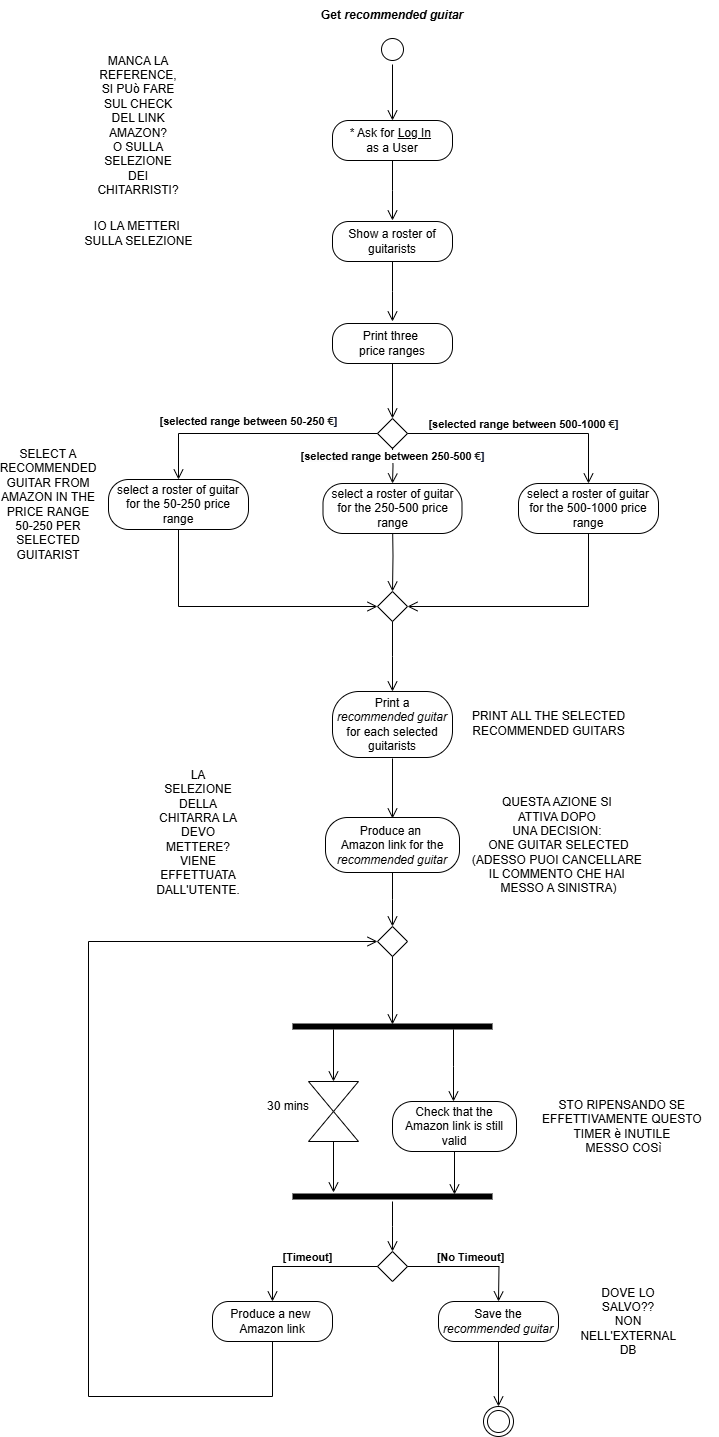

The diagram above was exported from draw.io. Its source (the exported page's mxGraphModel, read from the mxfile embedded in the PNG):
<mxGraphModel dx="872" dy="435" grid="1" gridSize="10" guides="1" tooltips="1" connect="1" arrows="1" fold="1" page="1" pageScale="1" pageWidth="583" pageHeight="827" math="0" shadow="0">
  <root>
    <mxCell id="0" />
    <mxCell id="1" parent="0" />
    <mxCell id="2TC249Ps-FjfghabirkZ-5" value="Print three&amp;nbsp;&lt;div&gt;price ranges&lt;/div&gt;" style="rounded=1;whiteSpace=wrap;html=1;arcSize=40;labelBackgroundColor=none;" parent="1" vertex="1">
      <mxGeometry x="354" y="393" width="120" height="40" as="geometry" />
    </mxCell>
    <mxCell id="2TC249Ps-FjfghabirkZ-6" value="" style="edgeStyle=orthogonalEdgeStyle;html=1;verticalAlign=bottom;endArrow=open;endSize=8;rounded=0;labelBackgroundColor=none;fontColor=default;exitX=0.5;exitY=1;exitDx=0;exitDy=0;" parent="1" source="2TC249Ps-FjfghabirkZ-5" edge="1">
      <mxGeometry relative="1" as="geometry">
        <mxPoint x="414" y="488" as="targetPoint" />
        <mxPoint x="414" y="441" as="sourcePoint" />
      </mxGeometry>
    </mxCell>
    <mxCell id="2TC249Ps-FjfghabirkZ-9" value="" style="rhombus;whiteSpace=wrap;html=1;labelBackgroundColor=none;" parent="1" vertex="1">
      <mxGeometry x="399" y="488" width="30" height="30" as="geometry" />
    </mxCell>
    <mxCell id="2TC249Ps-FjfghabirkZ-10" value="&lt;b&gt;[&lt;/b&gt;&lt;b style=&quot;text-align: left;&quot;&gt;selected&amp;nbsp;&lt;/b&gt;&lt;b&gt;range between 500-1000&amp;nbsp;&lt;span style=&quot;text-align: left; text-wrap-mode: wrap; color: rgb(31, 31, 31); background-color: rgb(255, 255, 255);&quot;&gt;€&lt;/span&gt;&lt;span style=&quot;text-align: left; background-color: initial;&quot;&gt;&lt;font style=&quot;&quot; face=&quot;Helvetica&quot;&gt;&lt;font style=&quot;&quot; color=&quot;#040c28&quot;&gt;&lt;span style=&quot;text-wrap-mode: wrap;&quot;&gt;]&lt;/span&gt;&lt;/font&gt;&lt;/font&gt;&lt;/span&gt;&lt;/b&gt;" style="edgeStyle=orthogonalEdgeStyle;html=1;verticalAlign=bottom;endArrow=open;endSize=8;rounded=0;exitX=1;exitY=0.5;exitDx=0;exitDy=0;labelBackgroundColor=none;fontColor=default;" parent="1" source="2TC249Ps-FjfghabirkZ-9" target="2TC249Ps-FjfghabirkZ-20" edge="1">
      <mxGeometry relative="1" as="geometry">
        <mxPoint x="600" y="548" as="targetPoint" />
        <mxPoint x="550" y="488" as="sourcePoint" />
        <Array as="points">
          <mxPoint x="610" y="503" />
        </Array>
      </mxGeometry>
    </mxCell>
    <mxCell id="2TC249Ps-FjfghabirkZ-12" value="" style="edgeStyle=orthogonalEdgeStyle;html=1;verticalAlign=bottom;endArrow=open;endSize=8;rounded=0;entryX=1;entryY=0.5;entryDx=0;entryDy=0;labelBackgroundColor=none;fontColor=default;" parent="1" target="2TC249Ps-FjfghabirkZ-24" edge="1">
      <mxGeometry relative="1" as="geometry">
        <mxPoint x="600" y="659" as="targetPoint" />
        <mxPoint x="600" y="589" as="sourcePoint" />
        <Array as="points">
          <mxPoint x="610" y="589" />
          <mxPoint x="610" y="676" />
        </Array>
      </mxGeometry>
    </mxCell>
    <mxCell id="2TC249Ps-FjfghabirkZ-13" value="&lt;b&gt;[&lt;/b&gt;&lt;b style=&quot;text-align: left; background-color: rgb(251, 251, 251);&quot;&gt;&lt;span style=&quot;background-color: initial;&quot;&gt;selected&amp;nbsp;&lt;/span&gt;&lt;/b&gt;&lt;b&gt;range between 250-500&amp;nbsp;&lt;span style=&quot;text-align: left; text-wrap-mode: wrap; color: rgb(31, 31, 31);&quot;&gt;€&lt;/span&gt;&lt;span style=&quot;text-align: left;&quot;&gt;&lt;font face=&quot;Helvetica&quot; style=&quot;&quot;&gt;&lt;font color=&quot;#040c28&quot; style=&quot;&quot;&gt;&lt;span style=&quot;text-wrap-mode: wrap;&quot;&gt;]&lt;/span&gt;&lt;/font&gt;&lt;/font&gt;&lt;/span&gt;&lt;/b&gt;" style="edgeStyle=orthogonalEdgeStyle;html=1;verticalAlign=bottom;endArrow=open;endSize=8;rounded=0;exitX=0.5;exitY=1;exitDx=0;exitDy=0;labelBackgroundColor=default;fontColor=default;entryX=0.5;entryY=0;entryDx=0;entryDy=0;" parent="1" target="2TC249Ps-FjfghabirkZ-19" edge="1">
      <mxGeometry relative="1" as="geometry">
        <mxPoint x="414" y="547" as="targetPoint" />
        <mxPoint x="414" y="517" as="sourcePoint" />
        <mxPoint as="offset" />
      </mxGeometry>
    </mxCell>
    <mxCell id="2TC249Ps-FjfghabirkZ-15" value="" style="edgeStyle=orthogonalEdgeStyle;html=1;verticalAlign=bottom;endArrow=open;endSize=8;rounded=0;labelBackgroundColor=none;fontColor=default;entryX=0.5;entryY=0;entryDx=0;entryDy=0;" parent="1" target="2TC249Ps-FjfghabirkZ-24" edge="1">
      <mxGeometry relative="1" as="geometry">
        <mxPoint x="414" y="659" as="targetPoint" />
        <mxPoint x="414" y="589" as="sourcePoint" />
      </mxGeometry>
    </mxCell>
    <mxCell id="2TC249Ps-FjfghabirkZ-16" value="&lt;div style=&quot;text-align: left;&quot;&gt;&lt;b&gt;&lt;span style=&quot;background-color: initial;&quot;&gt;&lt;font style=&quot;&quot; face=&quot;Helvetica&quot;&gt;[selected range between 50-250&amp;nbsp;&lt;/font&gt;&lt;/span&gt;&lt;span style=&quot;text-wrap-mode: wrap; color: rgb(31, 31, 31); text-align: left; background-color: rgb(255, 255, 255);&quot;&gt;&lt;font style=&quot;font-size: 11px;&quot;&gt;€&lt;/font&gt;&lt;/span&gt;&lt;span style=&quot;background-color: initial;&quot;&gt;&lt;font style=&quot;&quot; face=&quot;Helvetica&quot;&gt;&lt;font style=&quot;&quot; color=&quot;#040c28&quot;&gt;&lt;span style=&quot;text-wrap-mode: wrap;&quot;&gt;]&lt;/span&gt;&lt;/font&gt;&lt;/font&gt;&lt;/span&gt;&lt;/b&gt;&lt;/div&gt;" style="edgeStyle=orthogonalEdgeStyle;html=1;verticalAlign=bottom;endArrow=open;endSize=8;rounded=0;exitX=0;exitY=0.5;exitDx=0;exitDy=0;labelBackgroundColor=none;fontColor=default;entryX=0.5;entryY=0;entryDx=0;entryDy=0;" parent="1" source="2TC249Ps-FjfghabirkZ-9" target="2TC249Ps-FjfghabirkZ-17" edge="1">
      <mxGeometry x="0.0531" y="-3" relative="1" as="geometry">
        <mxPoint x="210" y="548" as="targetPoint" />
        <mxPoint x="424" y="438" as="sourcePoint" />
        <mxPoint as="offset" />
      </mxGeometry>
    </mxCell>
    <mxCell id="2TC249Ps-FjfghabirkZ-17" value="select a roster of guitar for the 50-250 price range" style="rounded=1;whiteSpace=wrap;html=1;arcSize=40;labelBackgroundColor=none;" parent="1" vertex="1">
      <mxGeometry x="130" y="549" width="140" height="50" as="geometry" />
    </mxCell>
    <mxCell id="2TC249Ps-FjfghabirkZ-18" value="" style="edgeStyle=orthogonalEdgeStyle;html=1;verticalAlign=bottom;endArrow=open;endSize=8;rounded=0;entryX=0;entryY=0.5;entryDx=0;entryDy=0;labelBackgroundColor=none;fontColor=default;" parent="1" target="2TC249Ps-FjfghabirkZ-24" edge="1">
      <mxGeometry relative="1" as="geometry">
        <mxPoint x="205" y="659" as="targetPoint" />
        <mxPoint x="205" y="599" as="sourcePoint" />
        <Array as="points">
          <mxPoint x="200" y="599" />
          <mxPoint x="200" y="676" />
        </Array>
      </mxGeometry>
    </mxCell>
    <mxCell id="2TC249Ps-FjfghabirkZ-19" value="select a roster of guitar for the 250-500 price range" style="rounded=1;whiteSpace=wrap;html=1;arcSize=40;labelBackgroundColor=none;" parent="1" vertex="1">
      <mxGeometry x="344.5" y="553" width="139" height="50" as="geometry" />
    </mxCell>
    <mxCell id="2TC249Ps-FjfghabirkZ-20" value="select a roster of guitar for the 500-1000 price range" style="rounded=1;whiteSpace=wrap;html=1;arcSize=40;labelBackgroundColor=none;" parent="1" vertex="1">
      <mxGeometry x="540" y="553" width="140" height="50" as="geometry" />
    </mxCell>
    <mxCell id="2TC249Ps-FjfghabirkZ-21" value="Show a roster of guitarists" style="rounded=1;whiteSpace=wrap;html=1;arcSize=40;labelBackgroundColor=none;" parent="1" vertex="1">
      <mxGeometry x="354" y="291" width="120" height="40" as="geometry" />
    </mxCell>
    <mxCell id="2TC249Ps-FjfghabirkZ-22" value="" style="edgeStyle=orthogonalEdgeStyle;html=1;verticalAlign=bottom;endArrow=open;endSize=8;rounded=0;labelBackgroundColor=none;fontColor=default;" parent="1" source="2TC249Ps-FjfghabirkZ-21" edge="1">
      <mxGeometry relative="1" as="geometry">
        <mxPoint x="414" y="391" as="targetPoint" />
      </mxGeometry>
    </mxCell>
    <mxCell id="2TC249Ps-FjfghabirkZ-24" value="" style="rhombus;whiteSpace=wrap;html=1;labelBackgroundColor=none;" parent="1" vertex="1">
      <mxGeometry x="399" y="661" width="30" height="30" as="geometry" />
    </mxCell>
    <mxCell id="2TC249Ps-FjfghabirkZ-25" value="" style="edgeStyle=orthogonalEdgeStyle;html=1;verticalAlign=bottom;endArrow=open;endSize=8;rounded=0;exitX=0.5;exitY=1;exitDx=0;exitDy=0;labelBackgroundColor=none;fontColor=default;" parent="1" source="2TC249Ps-FjfghabirkZ-24" edge="1">
      <mxGeometry relative="1" as="geometry">
        <mxPoint x="414" y="761" as="targetPoint" />
        <mxPoint x="424" y="599" as="sourcePoint" />
      </mxGeometry>
    </mxCell>
    <mxCell id="2TC249Ps-FjfghabirkZ-26" value="Print a&lt;div&gt;&lt;i&gt;recommended guitar&lt;/i&gt;&lt;/div&gt;&lt;div&gt;for each selected guitarists&lt;/div&gt;" style="rounded=1;whiteSpace=wrap;html=1;arcSize=40;labelBackgroundColor=none;" parent="1" vertex="1">
      <mxGeometry x="354" y="761" width="120" height="66" as="geometry" />
    </mxCell>
    <mxCell id="2TC249Ps-FjfghabirkZ-27" value="" style="edgeStyle=orthogonalEdgeStyle;html=1;verticalAlign=bottom;endArrow=open;endSize=8;rounded=0;labelBackgroundColor=none;fontColor=default;" parent="1" edge="1">
      <mxGeometry relative="1" as="geometry">
        <mxPoint x="414" y="888" as="targetPoint" />
        <mxPoint x="414" y="828" as="sourcePoint" />
      </mxGeometry>
    </mxCell>
    <mxCell id="2TC249Ps-FjfghabirkZ-28" value="Produce an&amp;nbsp;&lt;div&gt;Amazon link for the&lt;/div&gt;&lt;div&gt;&lt;i&gt;recommended guitar&lt;/i&gt;&lt;/div&gt;" style="rounded=1;whiteSpace=wrap;html=1;arcSize=40;labelBackgroundColor=none;" parent="1" vertex="1">
      <mxGeometry x="347" y="887" width="134" height="55" as="geometry" />
    </mxCell>
    <mxCell id="2TC249Ps-FjfghabirkZ-29" value="" style="edgeStyle=orthogonalEdgeStyle;html=1;verticalAlign=bottom;endArrow=open;endSize=8;rounded=0;labelBackgroundColor=none;fontColor=default;" parent="1" source="2TC249Ps-FjfghabirkZ-28" edge="1">
      <mxGeometry relative="1" as="geometry">
        <mxPoint x="414" y="996" as="targetPoint" />
      </mxGeometry>
    </mxCell>
    <mxCell id="2TC249Ps-FjfghabirkZ-30" value="" style="shape=line;html=1;strokeWidth=6;labelBackgroundColor=none;" parent="1" vertex="1">
      <mxGeometry x="314" y="1091" width="200" height="10" as="geometry" />
    </mxCell>
    <mxCell id="2TC249Ps-FjfghabirkZ-31" value="" style="edgeStyle=orthogonalEdgeStyle;html=1;verticalAlign=bottom;endArrow=open;endSize=8;rounded=0;exitX=0.805;exitY=0.8;exitDx=0;exitDy=0;exitPerimeter=0;labelBackgroundColor=none;fontColor=default;" parent="1" source="2TC249Ps-FjfghabirkZ-30" edge="1">
      <mxGeometry relative="1" as="geometry">
        <mxPoint x="475" y="1171" as="targetPoint" />
      </mxGeometry>
    </mxCell>
    <mxCell id="2TC249Ps-FjfghabirkZ-32" value="Check that the Amazon link is still valid" style="rounded=1;whiteSpace=wrap;html=1;arcSize=40;labelBackgroundColor=none;" parent="1" vertex="1">
      <mxGeometry x="414" y="1171" width="124" height="50" as="geometry" />
    </mxCell>
    <mxCell id="2TC249Ps-FjfghabirkZ-34" value="" style="edgeStyle=orthogonalEdgeStyle;html=1;verticalAlign=bottom;endArrow=open;endSize=8;rounded=0;exitX=0.5;exitY=1;exitDx=0;exitDy=0;entryX=0.81;entryY=0.3;entryDx=0;entryDy=0;entryPerimeter=0;labelBackgroundColor=none;fontColor=default;" parent="1" source="2TC249Ps-FjfghabirkZ-32" target="2TC249Ps-FjfghabirkZ-44" edge="1">
      <mxGeometry relative="1" as="geometry">
        <mxPoint x="476" y="1281" as="targetPoint" />
        <mxPoint x="424" y="1041" as="sourcePoint" />
      </mxGeometry>
    </mxCell>
    <mxCell id="2TC249Ps-FjfghabirkZ-35" value="" style="rhombus;whiteSpace=wrap;html=1;labelBackgroundColor=none;" parent="1" vertex="1">
      <mxGeometry x="399" y="1321" width="30" height="30" as="geometry" />
    </mxCell>
    <mxCell id="2TC249Ps-FjfghabirkZ-38" value="" style="triangle;whiteSpace=wrap;html=1;direction=south;labelBackgroundColor=none;" parent="1" vertex="1">
      <mxGeometry x="330" y="1151" width="50" height="30" as="geometry" />
    </mxCell>
    <mxCell id="2TC249Ps-FjfghabirkZ-40" value="" style="triangle;whiteSpace=wrap;html=1;direction=north;labelBackgroundColor=none;" parent="1" vertex="1">
      <mxGeometry x="330" y="1181" width="50" height="30" as="geometry" />
    </mxCell>
    <mxCell id="2TC249Ps-FjfghabirkZ-41" value="" style="edgeStyle=orthogonalEdgeStyle;html=1;verticalAlign=bottom;endArrow=open;endSize=8;rounded=0;entryX=0;entryY=0.5;entryDx=0;entryDy=0;exitX=0.205;exitY=0.8;exitDx=0;exitDy=0;exitPerimeter=0;labelBackgroundColor=none;fontColor=default;" parent="1" source="2TC249Ps-FjfghabirkZ-30" target="2TC249Ps-FjfghabirkZ-38" edge="1">
      <mxGeometry relative="1" as="geometry">
        <mxPoint x="424" y="1101" as="targetPoint" />
        <mxPoint x="424" y="1041" as="sourcePoint" />
      </mxGeometry>
    </mxCell>
    <mxCell id="2TC249Ps-FjfghabirkZ-42" value="30 mins" style="text;html=1;align=center;verticalAlign=middle;whiteSpace=wrap;rounded=0;labelBackgroundColor=none;" parent="1" vertex="1">
      <mxGeometry x="280" y="1161" width="60" height="30" as="geometry" />
    </mxCell>
    <mxCell id="2TC249Ps-FjfghabirkZ-43" value="" style="edgeStyle=orthogonalEdgeStyle;html=1;verticalAlign=bottom;endArrow=open;endSize=8;rounded=0;entryX=0.205;entryY=0.1;entryDx=0;entryDy=0;exitX=0;exitY=0.5;exitDx=0;exitDy=0;entryPerimeter=0;labelBackgroundColor=none;fontColor=default;" parent="1" source="2TC249Ps-FjfghabirkZ-40" target="2TC249Ps-FjfghabirkZ-44" edge="1">
      <mxGeometry relative="1" as="geometry">
        <mxPoint x="365" y="1161" as="targetPoint" />
        <mxPoint x="365" y="1109" as="sourcePoint" />
      </mxGeometry>
    </mxCell>
    <mxCell id="2TC249Ps-FjfghabirkZ-44" value="" style="shape=line;html=1;strokeWidth=6;labelBackgroundColor=none;" parent="1" vertex="1">
      <mxGeometry x="314" y="1261" width="200" height="10" as="geometry" />
    </mxCell>
    <mxCell id="2TC249Ps-FjfghabirkZ-45" value="" style="edgeStyle=orthogonalEdgeStyle;html=1;verticalAlign=bottom;endArrow=open;endSize=8;rounded=0;labelBackgroundColor=none;fontColor=default;" parent="1" source="2TC249Ps-FjfghabirkZ-44" edge="1">
      <mxGeometry relative="1" as="geometry">
        <mxPoint x="414" y="1321" as="targetPoint" />
        <mxPoint x="440" y="1291" as="sourcePoint" />
      </mxGeometry>
    </mxCell>
    <mxCell id="2TC249Ps-FjfghabirkZ-47" value="&lt;b&gt;[No Timeout]&lt;/b&gt;" style="edgeStyle=orthogonalEdgeStyle;html=1;verticalAlign=bottom;endArrow=open;endSize=8;rounded=0;exitX=1;exitY=0.5;exitDx=0;exitDy=0;labelBackgroundColor=none;fontColor=default;" parent="1" source="2TC249Ps-FjfghabirkZ-35" edge="1">
      <mxGeometry relative="1" as="geometry">
        <mxPoint x="520" y="1371" as="targetPoint" />
        <mxPoint x="440" y="1332" as="sourcePoint" />
      </mxGeometry>
    </mxCell>
    <mxCell id="2TC249Ps-FjfghabirkZ-48" value="Save the&lt;div&gt;&lt;i&gt;recommended guitar&lt;/i&gt;&lt;/div&gt;" style="rounded=1;whiteSpace=wrap;html=1;arcSize=40;labelBackgroundColor=none;" parent="1" vertex="1">
      <mxGeometry x="460" y="1371" width="120" height="40" as="geometry" />
    </mxCell>
    <mxCell id="2TC249Ps-FjfghabirkZ-50" value="&lt;b&gt;[Timeout]&lt;/b&gt;" style="edgeStyle=orthogonalEdgeStyle;html=1;verticalAlign=bottom;endArrow=open;endSize=8;rounded=0;exitX=0;exitY=0.5;exitDx=0;exitDy=0;labelBackgroundColor=none;fontColor=default;" parent="1" source="2TC249Ps-FjfghabirkZ-35" target="2TC249Ps-FjfghabirkZ-51" edge="1">
      <mxGeometry relative="1" as="geometry">
        <mxPoint x="300" y="1371" as="targetPoint" />
        <mxPoint x="424" y="1281" as="sourcePoint" />
      </mxGeometry>
    </mxCell>
    <mxCell id="2TC249Ps-FjfghabirkZ-51" value="&lt;div&gt;&lt;span style=&quot;background-color: initial;&quot;&gt;Produce a new&amp;nbsp;&lt;/span&gt;&lt;/div&gt;&lt;div&gt;Amazon link&lt;/div&gt;" style="rounded=1;whiteSpace=wrap;html=1;arcSize=40;labelBackgroundColor=none;" parent="1" vertex="1">
      <mxGeometry x="234" y="1371" width="120" height="40" as="geometry" />
    </mxCell>
    <mxCell id="2TC249Ps-FjfghabirkZ-52" value="" style="edgeStyle=orthogonalEdgeStyle;html=1;verticalAlign=bottom;endArrow=open;endSize=8;rounded=0;exitX=0.5;exitY=1;exitDx=0;exitDy=0;entryX=0;entryY=0.5;entryDx=0;entryDy=0;labelBackgroundColor=none;fontColor=default;" parent="1" source="2TC249Ps-FjfghabirkZ-51" target="2TC249Ps-FjfghabirkZ-53" edge="1">
      <mxGeometry relative="1" as="geometry">
        <mxPoint x="110" y="966" as="targetPoint" />
        <mxPoint x="530" y="1326" as="sourcePoint" />
        <Array as="points">
          <mxPoint x="294" y="1466" />
          <mxPoint x="110" y="1466" />
          <mxPoint x="110" y="1011" />
        </Array>
      </mxGeometry>
    </mxCell>
    <mxCell id="2TC249Ps-FjfghabirkZ-53" value="" style="rhombus;whiteSpace=wrap;html=1;labelBackgroundColor=none;" parent="1" vertex="1">
      <mxGeometry x="399" y="996" width="30" height="30" as="geometry" />
    </mxCell>
    <mxCell id="2TC249Ps-FjfghabirkZ-54" value="" style="edgeStyle=orthogonalEdgeStyle;html=1;verticalAlign=bottom;endArrow=open;endSize=8;rounded=0;entryX=0.5;entryY=0.3;entryDx=0;entryDy=0;entryPerimeter=0;exitX=0.5;exitY=1;exitDx=0;exitDy=0;labelBackgroundColor=none;fontColor=default;" parent="1" source="2TC249Ps-FjfghabirkZ-53" target="2TC249Ps-FjfghabirkZ-30" edge="1">
      <mxGeometry relative="1" as="geometry">
        <mxPoint x="424" y="1006" as="targetPoint" />
        <mxPoint x="414" y="1036" as="sourcePoint" />
      </mxGeometry>
    </mxCell>
    <mxCell id="2TC249Ps-FjfghabirkZ-55" value="" style="ellipse;html=1;shape=endState;labelBackgroundColor=none;" parent="1" vertex="1">
      <mxGeometry x="505" y="1476" width="30" height="30" as="geometry" />
    </mxCell>
    <mxCell id="2TC249Ps-FjfghabirkZ-56" value="" style="edgeStyle=orthogonalEdgeStyle;html=1;verticalAlign=bottom;endArrow=open;endSize=8;rounded=0;entryX=0.5;entryY=0;entryDx=0;entryDy=0;exitX=0.5;exitY=1;exitDx=0;exitDy=0;labelBackgroundColor=none;fontColor=default;" parent="1" source="2TC249Ps-FjfghabirkZ-48" target="2TC249Ps-FjfghabirkZ-55" edge="1">
      <mxGeometry relative="1" as="geometry">
        <mxPoint x="424" y="1331" as="targetPoint" />
        <mxPoint x="520" y="1416" as="sourcePoint" />
      </mxGeometry>
    </mxCell>
    <mxCell id="mujaLkodgGkuYjhGI6Zu-1" value="" style="ellipse;html=1;shape=startState;labelBackgroundColor=none;" parent="1" vertex="1">
      <mxGeometry x="399" y="104" width="30" height="30" as="geometry" />
    </mxCell>
    <mxCell id="mujaLkodgGkuYjhGI6Zu-2" value="" style="edgeStyle=orthogonalEdgeStyle;html=1;verticalAlign=bottom;endArrow=open;endSize=8;rounded=0;labelBackgroundColor=none;fontColor=default;entryX=0.5;entryY=0;entryDx=0;entryDy=0;" parent="1" source="mujaLkodgGkuYjhGI6Zu-1" target="aJrp_hae6Bc1Qk4WloFH-1" edge="1">
      <mxGeometry relative="1" as="geometry">
        <mxPoint x="414" y="194" as="targetPoint" />
      </mxGeometry>
    </mxCell>
    <mxCell id="mujaLkodgGkuYjhGI6Zu-3" value="&lt;b&gt;Get &lt;i&gt;recommended guitar&lt;/i&gt;&lt;/b&gt;" style="text;html=1;align=center;verticalAlign=middle;whiteSpace=wrap;rounded=0;labelBackgroundColor=none;" parent="1" vertex="1">
      <mxGeometry x="324" y="70" width="180" height="30" as="geometry" />
    </mxCell>
    <mxCell id="AbLm6pc4OaJf6u9COcrc-1" value="DOVE LO SALVO??&lt;div&gt;NON NELL'EXTERNAL DB&lt;/div&gt;" style="text;html=1;align=center;verticalAlign=middle;whiteSpace=wrap;rounded=0;labelBackgroundColor=none;" parent="1" vertex="1">
      <mxGeometry x="620" y="1376" width="60" height="30" as="geometry" />
    </mxCell>
    <mxCell id="AbLm6pc4OaJf6u9COcrc-3" value="MANCA LA REFERENCE, SI PUò FARE SUL CHECK DEL LINK AMAZON?&lt;div&gt;O SULLA SELEZIONE DEI CHITARRISTI?&lt;/div&gt;" style="text;html=1;align=center;verticalAlign=middle;whiteSpace=wrap;rounded=0;labelBackgroundColor=none;" parent="1" vertex="1">
      <mxGeometry x="130" y="180" width="60" height="30" as="geometry" />
    </mxCell>
    <mxCell id="AbLm6pc4OaJf6u9COcrc-4" value="LA SELEZIONE DELLA CHITARRA LA DEVO METTERE? VIENE EFFETTUATA DALL'UTENTE." style="text;html=1;align=center;verticalAlign=middle;whiteSpace=wrap;rounded=0;labelBackgroundColor=none;" parent="1" vertex="1">
      <mxGeometry x="190" y="887" width="60" height="30" as="geometry" />
    </mxCell>
    <mxCell id="aJrp_hae6Bc1Qk4WloFH-1" value="* Ask for&amp;nbsp;&lt;u&gt;Log In&lt;/u&gt;&amp;nbsp;&lt;div&gt;as a User&lt;/div&gt;" style="rounded=1;whiteSpace=wrap;html=1;arcSize=40;labelBackgroundColor=none;" parent="1" vertex="1">
      <mxGeometry x="354" y="190" width="120" height="40" as="geometry" />
    </mxCell>
    <mxCell id="aJrp_hae6Bc1Qk4WloFH-2" value="" style="edgeStyle=orthogonalEdgeStyle;html=1;verticalAlign=bottom;endArrow=open;endSize=8;rounded=0;labelBackgroundColor=none;fontColor=default;" parent="1" source="aJrp_hae6Bc1Qk4WloFH-1" edge="1">
      <mxGeometry relative="1" as="geometry">
        <mxPoint x="414" y="290" as="targetPoint" />
      </mxGeometry>
    </mxCell>
    <mxCell id="Wwosg7BOAN55ZVv0SZef-2" value="STO RIPENSANDO SE&amp;nbsp;&lt;div&gt;EFFETTIVAMENTE QUESTO&amp;nbsp;&lt;/div&gt;&lt;div&gt;TIMER è INUTILE&amp;nbsp;&lt;/div&gt;&lt;div&gt;MESSO COSì&lt;/div&gt;" style="text;html=1;align=center;verticalAlign=middle;resizable=0;points=[];autosize=1;strokeColor=none;fillColor=none;" vertex="1" parent="1">
      <mxGeometry x="550" y="1161" width="190" height="70" as="geometry" />
    </mxCell>
    <mxCell id="Wwosg7BOAN55ZVv0SZef-3" value="SELECT A RECOMMENDED GUITAR FROM AMAZON IN THE PRICE RANGE 50-250 PER SELECTED GUITARIST" style="text;html=1;align=center;verticalAlign=middle;whiteSpace=wrap;rounded=0;" vertex="1" parent="1">
      <mxGeometry x="40" y="559" width="60" height="30" as="geometry" />
    </mxCell>
    <mxCell id="Wwosg7BOAN55ZVv0SZef-4" value="PRINT ALL THE SELECTED&lt;div&gt;RECOMMENDED GUITARS&lt;/div&gt;" style="text;html=1;align=center;verticalAlign=middle;resizable=0;points=[];autosize=1;strokeColor=none;fillColor=none;" vertex="1" parent="1">
      <mxGeometry x="480" y="773" width="180" height="40" as="geometry" />
    </mxCell>
    <mxCell id="Wwosg7BOAN55ZVv0SZef-5" value="QUESTA AZIONE SI&amp;nbsp;&lt;div&gt;ATTIVA DOPO&amp;nbsp;&lt;/div&gt;&lt;div&gt;UNA DECISION:&amp;nbsp;&lt;/div&gt;&lt;div&gt;ONE GUITAR SELECTED&lt;/div&gt;&lt;div&gt;(ADESSO PUOI CANCELLARE&amp;nbsp;&lt;/div&gt;&lt;div&gt;IL COMMENTO CHE HAI&amp;nbsp;&lt;/div&gt;&lt;div&gt;MESSO A SINISTRA)&lt;/div&gt;" style="text;html=1;align=center;verticalAlign=middle;resizable=0;points=[];autosize=1;strokeColor=none;fillColor=none;" vertex="1" parent="1">
      <mxGeometry x="480" y="859.5" width="200" height="110" as="geometry" />
    </mxCell>
    <mxCell id="Wwosg7BOAN55ZVv0SZef-6" value="IO LA METTERI&amp;nbsp;&lt;div&gt;SULLA SELEZIONE&lt;/div&gt;" style="text;html=1;align=center;verticalAlign=middle;resizable=0;points=[];autosize=1;strokeColor=none;fillColor=none;" vertex="1" parent="1">
      <mxGeometry x="95" y="283" width="130" height="40" as="geometry" />
    </mxCell>
  </root>
</mxGraphModel>